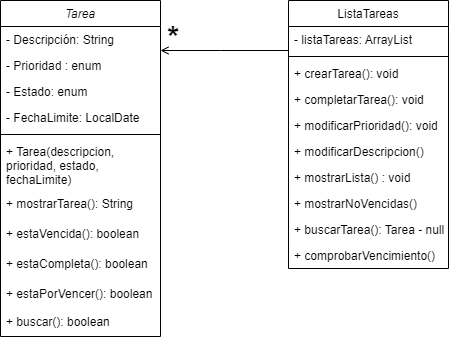

The diagram above was exported from draw.io. Its source (the exported page's mxGraphModel, read from the mxfile embedded in the PNG):
<mxGraphModel dx="794" dy="432" grid="1" gridSize="10" guides="1" tooltips="1" connect="1" arrows="1" fold="1" page="1" pageScale="1" pageWidth="827" pageHeight="1169" math="0" shadow="0">
  <root>
    <mxCell id="WIyWlLk6GJQsqaUBKTNV-0" />
    <mxCell id="WIyWlLk6GJQsqaUBKTNV-1" parent="WIyWlLk6GJQsqaUBKTNV-0" />
    <mxCell id="zkfFHV4jXpPFQw0GAbJ--0" value="Tarea" style="swimlane;fontStyle=2;align=center;verticalAlign=top;childLayout=stackLayout;horizontal=1;startSize=26;horizontalStack=0;resizeParent=1;resizeLast=0;collapsible=1;marginBottom=0;rounded=0;shadow=0;strokeWidth=1;" parent="WIyWlLk6GJQsqaUBKTNV-1" vertex="1">
      <mxGeometry x="220" y="120" width="160" height="336" as="geometry">
        <mxRectangle x="220" y="120" width="160" height="26" as="alternateBounds" />
      </mxGeometry>
    </mxCell>
    <mxCell id="zkfFHV4jXpPFQw0GAbJ--1" value="- Descripción: String" style="text;align=left;verticalAlign=top;spacingLeft=4;spacingRight=4;overflow=hidden;rotatable=0;points=[[0,0.5],[1,0.5]];portConstraint=eastwest;" parent="zkfFHV4jXpPFQw0GAbJ--0" vertex="1">
      <mxGeometry y="26" width="160" height="26" as="geometry" />
    </mxCell>
    <mxCell id="zkfFHV4jXpPFQw0GAbJ--2" value="- Prioridad : enum" style="text;align=left;verticalAlign=top;spacingLeft=4;spacingRight=4;overflow=hidden;rotatable=0;points=[[0,0.5],[1,0.5]];portConstraint=eastwest;rounded=0;shadow=0;html=0;" parent="zkfFHV4jXpPFQw0GAbJ--0" vertex="1">
      <mxGeometry y="52" width="160" height="26" as="geometry" />
    </mxCell>
    <mxCell id="zkfFHV4jXpPFQw0GAbJ--3" value="- Estado: enum&#10;" style="text;align=left;verticalAlign=top;spacingLeft=4;spacingRight=4;overflow=hidden;rotatable=0;points=[[0,0.5],[1,0.5]];portConstraint=eastwest;rounded=0;shadow=0;html=0;" parent="zkfFHV4jXpPFQw0GAbJ--0" vertex="1">
      <mxGeometry y="78" width="160" height="26" as="geometry" />
    </mxCell>
    <mxCell id="RiO0kktsyb6DDxhNskKB-1" value="- FechaLimite: LocalDate" style="text;align=left;verticalAlign=top;spacingLeft=4;spacingRight=4;overflow=hidden;rotatable=0;points=[[0,0.5],[1,0.5]];portConstraint=eastwest;rounded=0;shadow=0;html=0;" vertex="1" parent="zkfFHV4jXpPFQw0GAbJ--0">
      <mxGeometry y="104" width="160" height="26" as="geometry" />
    </mxCell>
    <mxCell id="zkfFHV4jXpPFQw0GAbJ--4" value="" style="line;html=1;strokeWidth=1;align=left;verticalAlign=middle;spacingTop=-1;spacingLeft=3;spacingRight=3;rotatable=0;labelPosition=right;points=[];portConstraint=eastwest;" parent="zkfFHV4jXpPFQw0GAbJ--0" vertex="1">
      <mxGeometry y="130" width="160" height="8" as="geometry" />
    </mxCell>
    <mxCell id="zkfFHV4jXpPFQw0GAbJ--5" value="+ Tarea(descripcion, &#10;prioridad, estado, &#10;fechaLimite)&#10;" style="text;align=left;verticalAlign=top;spacingLeft=4;spacingRight=4;overflow=hidden;rotatable=0;points=[[0,0.5],[1,0.5]];portConstraint=eastwest;" parent="zkfFHV4jXpPFQw0GAbJ--0" vertex="1">
      <mxGeometry y="138" width="160" height="52" as="geometry" />
    </mxCell>
    <mxCell id="RiO0kktsyb6DDxhNskKB-2" value="+ mostrarTarea(): String&#10;" style="text;align=left;verticalAlign=top;spacingLeft=4;spacingRight=4;overflow=hidden;rotatable=0;points=[[0,0.5],[1,0.5]];portConstraint=eastwest;" vertex="1" parent="zkfFHV4jXpPFQw0GAbJ--0">
      <mxGeometry y="190" width="160" height="30" as="geometry" />
    </mxCell>
    <mxCell id="RiO0kktsyb6DDxhNskKB-6" value="+ estaVencida(): boolean" style="text;align=left;verticalAlign=top;spacingLeft=4;spacingRight=4;overflow=hidden;rotatable=0;points=[[0,0.5],[1,0.5]];portConstraint=eastwest;" vertex="1" parent="zkfFHV4jXpPFQw0GAbJ--0">
      <mxGeometry y="220" width="160" height="30" as="geometry" />
    </mxCell>
    <mxCell id="RiO0kktsyb6DDxhNskKB-5" value="+ estaCompleta(): boolean" style="text;align=left;verticalAlign=top;spacingLeft=4;spacingRight=4;overflow=hidden;rotatable=0;points=[[0,0.5],[1,0.5]];portConstraint=eastwest;" vertex="1" parent="zkfFHV4jXpPFQw0GAbJ--0">
      <mxGeometry y="250" width="160" height="30" as="geometry" />
    </mxCell>
    <mxCell id="RiO0kktsyb6DDxhNskKB-3" value="+ estaPorVencer(): boolean" style="text;align=left;verticalAlign=top;spacingLeft=4;spacingRight=4;overflow=hidden;rotatable=0;points=[[0,0.5],[1,0.5]];portConstraint=eastwest;" vertex="1" parent="zkfFHV4jXpPFQw0GAbJ--0">
      <mxGeometry y="280" width="160" height="28" as="geometry" />
    </mxCell>
    <mxCell id="RiO0kktsyb6DDxhNskKB-4" value="+ buscar(): boolean" style="text;align=left;verticalAlign=top;spacingLeft=4;spacingRight=4;overflow=hidden;rotatable=0;points=[[0,0.5],[1,0.5]];portConstraint=eastwest;" vertex="1" parent="zkfFHV4jXpPFQw0GAbJ--0">
      <mxGeometry y="308" width="160" height="28" as="geometry" />
    </mxCell>
    <mxCell id="zkfFHV4jXpPFQw0GAbJ--17" value="ListaTareas" style="swimlane;fontStyle=0;align=center;verticalAlign=top;childLayout=stackLayout;horizontal=1;startSize=26;horizontalStack=0;resizeParent=1;resizeLast=0;collapsible=1;marginBottom=0;rounded=0;shadow=0;strokeWidth=1;" parent="WIyWlLk6GJQsqaUBKTNV-1" vertex="1">
      <mxGeometry x="508" y="120" width="160" height="268" as="geometry">
        <mxRectangle x="550" y="140" width="160" height="26" as="alternateBounds" />
      </mxGeometry>
    </mxCell>
    <mxCell id="zkfFHV4jXpPFQw0GAbJ--18" value="- listaTareas: ArrayList" style="text;align=left;verticalAlign=top;spacingLeft=4;spacingRight=4;overflow=hidden;rotatable=0;points=[[0,0.5],[1,0.5]];portConstraint=eastwest;" parent="zkfFHV4jXpPFQw0GAbJ--17" vertex="1">
      <mxGeometry y="26" width="160" height="26" as="geometry" />
    </mxCell>
    <mxCell id="zkfFHV4jXpPFQw0GAbJ--23" value="" style="line;html=1;strokeWidth=1;align=left;verticalAlign=middle;spacingTop=-1;spacingLeft=3;spacingRight=3;rotatable=0;labelPosition=right;points=[];portConstraint=eastwest;" parent="zkfFHV4jXpPFQw0GAbJ--17" vertex="1">
      <mxGeometry y="52" width="160" height="8" as="geometry" />
    </mxCell>
    <mxCell id="zkfFHV4jXpPFQw0GAbJ--24" value="+ crearTarea(): void" style="text;align=left;verticalAlign=top;spacingLeft=4;spacingRight=4;overflow=hidden;rotatable=0;points=[[0,0.5],[1,0.5]];portConstraint=eastwest;" parent="zkfFHV4jXpPFQw0GAbJ--17" vertex="1">
      <mxGeometry y="60" width="160" height="26" as="geometry" />
    </mxCell>
    <mxCell id="zkfFHV4jXpPFQw0GAbJ--25" value="+ completarTarea(): void" style="text;align=left;verticalAlign=top;spacingLeft=4;spacingRight=4;overflow=hidden;rotatable=0;points=[[0,0.5],[1,0.5]];portConstraint=eastwest;" parent="zkfFHV4jXpPFQw0GAbJ--17" vertex="1">
      <mxGeometry y="86" width="160" height="26" as="geometry" />
    </mxCell>
    <mxCell id="RiO0kktsyb6DDxhNskKB-12" value="+ modificarPrioridad(): void" style="text;align=left;verticalAlign=top;spacingLeft=4;spacingRight=4;overflow=hidden;rotatable=0;points=[[0,0.5],[1,0.5]];portConstraint=eastwest;" vertex="1" parent="zkfFHV4jXpPFQw0GAbJ--17">
      <mxGeometry y="112" width="160" height="26" as="geometry" />
    </mxCell>
    <mxCell id="RiO0kktsyb6DDxhNskKB-13" value="+ modificarDescripcion()" style="text;align=left;verticalAlign=top;spacingLeft=4;spacingRight=4;overflow=hidden;rotatable=0;points=[[0,0.5],[1,0.5]];portConstraint=eastwest;" vertex="1" parent="zkfFHV4jXpPFQw0GAbJ--17">
      <mxGeometry y="138" width="160" height="26" as="geometry" />
    </mxCell>
    <mxCell id="RiO0kktsyb6DDxhNskKB-14" value="+ mostrarLista() : void" style="text;align=left;verticalAlign=top;spacingLeft=4;spacingRight=4;overflow=hidden;rotatable=0;points=[[0,0.5],[1,0.5]];portConstraint=eastwest;" vertex="1" parent="zkfFHV4jXpPFQw0GAbJ--17">
      <mxGeometry y="164" width="160" height="26" as="geometry" />
    </mxCell>
    <mxCell id="RiO0kktsyb6DDxhNskKB-15" value="+ mostrarNoVencidas()" style="text;align=left;verticalAlign=top;spacingLeft=4;spacingRight=4;overflow=hidden;rotatable=0;points=[[0,0.5],[1,0.5]];portConstraint=eastwest;" vertex="1" parent="zkfFHV4jXpPFQw0GAbJ--17">
      <mxGeometry y="190" width="160" height="26" as="geometry" />
    </mxCell>
    <mxCell id="RiO0kktsyb6DDxhNskKB-16" value="+ buscarTarea(): Tarea - null" style="text;align=left;verticalAlign=top;spacingLeft=4;spacingRight=4;overflow=hidden;rotatable=0;points=[[0,0.5],[1,0.5]];portConstraint=eastwest;" vertex="1" parent="zkfFHV4jXpPFQw0GAbJ--17">
      <mxGeometry y="216" width="160" height="26" as="geometry" />
    </mxCell>
    <mxCell id="RiO0kktsyb6DDxhNskKB-17" value="+ comprobarVencimiento()" style="text;align=left;verticalAlign=top;spacingLeft=4;spacingRight=4;overflow=hidden;rotatable=0;points=[[0,0.5],[1,0.5]];portConstraint=eastwest;" vertex="1" parent="zkfFHV4jXpPFQw0GAbJ--17">
      <mxGeometry y="242" width="160" height="26" as="geometry" />
    </mxCell>
    <mxCell id="zkfFHV4jXpPFQw0GAbJ--26" value="" style="endArrow=open;shadow=0;strokeWidth=1;rounded=0;endFill=1;edgeStyle=elbowEdgeStyle;elbow=vertical;" parent="WIyWlLk6GJQsqaUBKTNV-1" edge="1">
      <mxGeometry x="0.5" y="41" relative="1" as="geometry">
        <mxPoint x="508" y="170" as="sourcePoint" />
        <mxPoint x="380" y="170" as="targetPoint" />
        <mxPoint x="-40" y="32" as="offset" />
        <Array as="points">
          <mxPoint x="440" y="170" />
        </Array>
      </mxGeometry>
    </mxCell>
    <mxCell id="zkfFHV4jXpPFQw0GAbJ--28" value="*" style="resizable=0;align=right;verticalAlign=bottom;labelBackgroundColor=none;fontSize=30;fontStyle=1" parent="zkfFHV4jXpPFQw0GAbJ--26" connectable="0" vertex="1">
      <mxGeometry x="1" relative="1" as="geometry">
        <mxPoint x="20" y="2" as="offset" />
      </mxGeometry>
    </mxCell>
  </root>
</mxGraphModel>